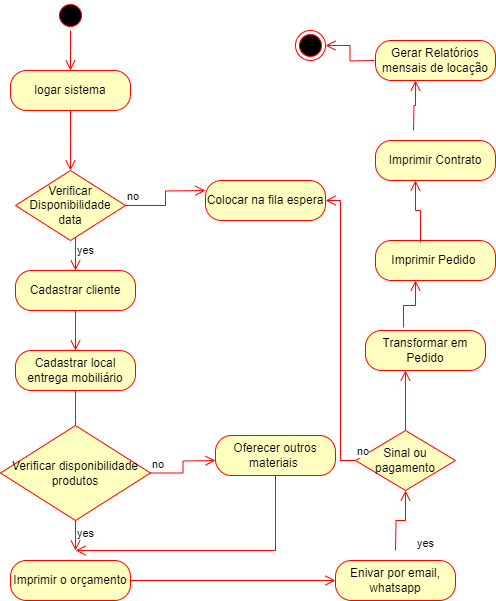

The diagram above was exported from draw.io. Its source (the exported page's mxGraphModel, read from the mxfile embedded in the PNG):
<mxGraphModel dx="874" dy="594" grid="1" gridSize="10" guides="1" tooltips="1" connect="1" arrows="1" fold="1" page="1" pageScale="1" pageWidth="827" pageHeight="1169" background="none" math="0" shadow="0">
  <root>
    <mxCell id="WIyWlLk6GJQsqaUBKTNV-0" />
    <mxCell id="WIyWlLk6GJQsqaUBKTNV-1" parent="WIyWlLk6GJQsqaUBKTNV-0" />
    <mxCell id="g01kaqP2_10-Sqqz8oOC-2" value="" style="ellipse;html=1;shape=startState;fillColor=#000000;strokeColor=#ff0000;" vertex="1" parent="WIyWlLk6GJQsqaUBKTNV-1">
      <mxGeometry x="70" y="50" width="30" height="30" as="geometry" />
    </mxCell>
    <mxCell id="g01kaqP2_10-Sqqz8oOC-3" value="" style="edgeStyle=orthogonalEdgeStyle;html=1;verticalAlign=bottom;endArrow=open;endSize=8;strokeColor=#ff0000;rounded=0;" edge="1" source="g01kaqP2_10-Sqqz8oOC-2" parent="WIyWlLk6GJQsqaUBKTNV-1">
      <mxGeometry relative="1" as="geometry">
        <mxPoint x="85" y="120" as="targetPoint" />
      </mxGeometry>
    </mxCell>
    <mxCell id="g01kaqP2_10-Sqqz8oOC-4" value="logar sistema" style="rounded=1;whiteSpace=wrap;html=1;arcSize=40;fontColor=#000000;fillColor=#ffffc0;strokeColor=#ff0000;" vertex="1" parent="WIyWlLk6GJQsqaUBKTNV-1">
      <mxGeometry x="25" y="120" width="120" height="40" as="geometry" />
    </mxCell>
    <mxCell id="g01kaqP2_10-Sqqz8oOC-5" value="" style="edgeStyle=orthogonalEdgeStyle;html=1;verticalAlign=bottom;endArrow=open;endSize=8;strokeColor=#ff0000;rounded=0;" edge="1" source="g01kaqP2_10-Sqqz8oOC-4" parent="WIyWlLk6GJQsqaUBKTNV-1">
      <mxGeometry relative="1" as="geometry">
        <mxPoint x="85" y="220" as="targetPoint" />
      </mxGeometry>
    </mxCell>
    <mxCell id="g01kaqP2_10-Sqqz8oOC-14" value="Verificar Disponibilidade data" style="rhombus;whiteSpace=wrap;html=1;fontColor=#000000;fillColor=#ffffc0;strokeColor=#ff0000;" vertex="1" parent="WIyWlLk6GJQsqaUBKTNV-1">
      <mxGeometry x="30" y="220" width="110" height="70" as="geometry" />
    </mxCell>
    <mxCell id="g01kaqP2_10-Sqqz8oOC-15" value="no" style="edgeStyle=orthogonalEdgeStyle;html=1;align=left;verticalAlign=bottom;endArrow=open;endSize=8;strokeColor=#ff0000;rounded=0;" edge="1" source="g01kaqP2_10-Sqqz8oOC-14" parent="WIyWlLk6GJQsqaUBKTNV-1">
      <mxGeometry x="-1" relative="1" as="geometry">
        <mxPoint x="220" y="240" as="targetPoint" />
      </mxGeometry>
    </mxCell>
    <mxCell id="g01kaqP2_10-Sqqz8oOC-16" value="yes" style="edgeStyle=orthogonalEdgeStyle;html=1;align=left;verticalAlign=top;endArrow=open;endSize=8;strokeColor=#ff0000;rounded=0;entryX=0.5;entryY=0;entryDx=0;entryDy=0;" edge="1" source="g01kaqP2_10-Sqqz8oOC-14" parent="WIyWlLk6GJQsqaUBKTNV-1" target="g01kaqP2_10-Sqqz8oOC-19">
      <mxGeometry x="-1" relative="1" as="geometry">
        <mxPoint x="80" y="320" as="targetPoint" />
        <Array as="points">
          <mxPoint x="90" y="300" />
          <mxPoint x="90" y="300" />
        </Array>
      </mxGeometry>
    </mxCell>
    <mxCell id="g01kaqP2_10-Sqqz8oOC-17" value="Colocar na fila espera" style="rounded=1;whiteSpace=wrap;html=1;arcSize=40;fontColor=#000000;fillColor=#ffffc0;strokeColor=#ff0000;" vertex="1" parent="WIyWlLk6GJQsqaUBKTNV-1">
      <mxGeometry x="220" y="230" width="120" height="40" as="geometry" />
    </mxCell>
    <mxCell id="g01kaqP2_10-Sqqz8oOC-19" value="Cadastrar cliente" style="rounded=1;whiteSpace=wrap;html=1;arcSize=40;fontColor=#000000;fillColor=#ffffc0;strokeColor=#ff0000;" vertex="1" parent="WIyWlLk6GJQsqaUBKTNV-1">
      <mxGeometry x="30" y="320" width="120" height="40" as="geometry" />
    </mxCell>
    <mxCell id="g01kaqP2_10-Sqqz8oOC-20" value="" style="edgeStyle=orthogonalEdgeStyle;html=1;verticalAlign=bottom;endArrow=open;endSize=8;strokeColor=#ff0000;rounded=0;" edge="1" source="g01kaqP2_10-Sqqz8oOC-19" parent="WIyWlLk6GJQsqaUBKTNV-1" target="g01kaqP2_10-Sqqz8oOC-21">
      <mxGeometry relative="1" as="geometry">
        <mxPoint x="90" y="420" as="targetPoint" />
      </mxGeometry>
    </mxCell>
    <mxCell id="g01kaqP2_10-Sqqz8oOC-21" value="Cadastrar local entrega mobiliário" style="rounded=1;whiteSpace=wrap;html=1;arcSize=40;fontColor=#000000;fillColor=#ffffc0;strokeColor=#ff0000;" vertex="1" parent="WIyWlLk6GJQsqaUBKTNV-1">
      <mxGeometry x="30" y="400" width="120" height="40" as="geometry" />
    </mxCell>
    <mxCell id="g01kaqP2_10-Sqqz8oOC-23" value="" style="edgeStyle=orthogonalEdgeStyle;html=1;verticalAlign=bottom;endArrow=open;endSize=8;strokeColor=#ff0000;rounded=0;" edge="1" parent="WIyWlLk6GJQsqaUBKTNV-1">
      <mxGeometry relative="1" as="geometry">
        <mxPoint x="90" y="490" as="targetPoint" />
        <mxPoint x="90" y="440" as="sourcePoint" />
        <Array as="points">
          <mxPoint x="90" y="470" />
          <mxPoint x="90" y="490" />
        </Array>
      </mxGeometry>
    </mxCell>
    <mxCell id="g01kaqP2_10-Sqqz8oOC-35" value="Verificar disponibilidade produtos" style="rhombus;whiteSpace=wrap;html=1;fontColor=#000000;fillColor=#ffffc0;strokeColor=#ff0000;" vertex="1" parent="WIyWlLk6GJQsqaUBKTNV-1">
      <mxGeometry x="15" y="475" width="150" height="95" as="geometry" />
    </mxCell>
    <mxCell id="g01kaqP2_10-Sqqz8oOC-36" value="no" style="edgeStyle=orthogonalEdgeStyle;html=1;align=left;verticalAlign=bottom;endArrow=open;endSize=8;strokeColor=#ff0000;rounded=0;" edge="1" source="g01kaqP2_10-Sqqz8oOC-35" parent="WIyWlLk6GJQsqaUBKTNV-1">
      <mxGeometry x="-1" relative="1" as="geometry">
        <mxPoint x="230" y="510" as="targetPoint" />
      </mxGeometry>
    </mxCell>
    <mxCell id="g01kaqP2_10-Sqqz8oOC-37" value="yes" style="edgeStyle=orthogonalEdgeStyle;html=1;align=left;verticalAlign=top;endArrow=open;endSize=8;strokeColor=#ff0000;rounded=0;" edge="1" source="g01kaqP2_10-Sqqz8oOC-35" parent="WIyWlLk6GJQsqaUBKTNV-1">
      <mxGeometry x="-1" relative="1" as="geometry">
        <mxPoint x="90" y="600" as="targetPoint" />
      </mxGeometry>
    </mxCell>
    <mxCell id="g01kaqP2_10-Sqqz8oOC-38" value="Oferecer outros materiais&amp;nbsp;" style="rounded=1;whiteSpace=wrap;html=1;arcSize=40;fontColor=#000000;fillColor=#ffffc0;strokeColor=#ff0000;" vertex="1" parent="WIyWlLk6GJQsqaUBKTNV-1">
      <mxGeometry x="230" y="485" width="120" height="40" as="geometry" />
    </mxCell>
    <mxCell id="g01kaqP2_10-Sqqz8oOC-39" value="" style="edgeStyle=orthogonalEdgeStyle;html=1;verticalAlign=bottom;endArrow=open;endSize=8;strokeColor=#ff0000;rounded=0;" edge="1" source="g01kaqP2_10-Sqqz8oOC-38" parent="WIyWlLk6GJQsqaUBKTNV-1">
      <mxGeometry relative="1" as="geometry">
        <mxPoint x="90" y="600" as="targetPoint" />
        <Array as="points">
          <mxPoint x="290" y="600" />
          <mxPoint x="101" y="600" />
        </Array>
      </mxGeometry>
    </mxCell>
    <mxCell id="g01kaqP2_10-Sqqz8oOC-40" value="Imprimir o orçamento" style="rounded=1;whiteSpace=wrap;html=1;arcSize=40;fontColor=#000000;fillColor=#ffffc0;strokeColor=#ff0000;" vertex="1" parent="WIyWlLk6GJQsqaUBKTNV-1">
      <mxGeometry x="25" y="610" width="120" height="40" as="geometry" />
    </mxCell>
    <mxCell id="g01kaqP2_10-Sqqz8oOC-41" value="" style="edgeStyle=orthogonalEdgeStyle;html=1;verticalAlign=bottom;endArrow=open;endSize=8;strokeColor=#ff0000;rounded=0;" edge="1" source="g01kaqP2_10-Sqqz8oOC-40" parent="WIyWlLk6GJQsqaUBKTNV-1" target="g01kaqP2_10-Sqqz8oOC-42">
      <mxGeometry relative="1" as="geometry">
        <mxPoint x="410" y="630" as="targetPoint" />
      </mxGeometry>
    </mxCell>
    <mxCell id="g01kaqP2_10-Sqqz8oOC-42" value="Enivar por email, whatsapp&lt;br&gt;" style="rounded=1;whiteSpace=wrap;html=1;arcSize=40;fontColor=#000000;fillColor=#ffffc0;strokeColor=#ff0000;" vertex="1" parent="WIyWlLk6GJQsqaUBKTNV-1">
      <mxGeometry x="350" y="610" width="120" height="40" as="geometry" />
    </mxCell>
    <mxCell id="g01kaqP2_10-Sqqz8oOC-52" value="Sinal ou pagamento" style="rhombus;whiteSpace=wrap;html=1;fontColor=#000000;fillColor=#ffffc0;strokeColor=#ff0000;" vertex="1" parent="WIyWlLk6GJQsqaUBKTNV-1">
      <mxGeometry x="370" y="480" width="100" height="60" as="geometry" />
    </mxCell>
    <mxCell id="g01kaqP2_10-Sqqz8oOC-53" value="no" style="edgeStyle=orthogonalEdgeStyle;html=1;align=left;verticalAlign=bottom;endArrow=open;endSize=8;strokeColor=#ff0000;rounded=0;entryX=1;entryY=0.5;entryDx=0;entryDy=0;" edge="1" source="g01kaqP2_10-Sqqz8oOC-52" parent="WIyWlLk6GJQsqaUBKTNV-1" target="g01kaqP2_10-Sqqz8oOC-17">
      <mxGeometry x="-1" relative="1" as="geometry">
        <mxPoint x="360" y="390" as="targetPoint" />
      </mxGeometry>
    </mxCell>
    <mxCell id="g01kaqP2_10-Sqqz8oOC-54" value="yes" style="edgeStyle=orthogonalEdgeStyle;html=1;align=left;verticalAlign=top;endArrow=open;endSize=8;strokeColor=#ff0000;rounded=0;entryX=0.5;entryY=1;entryDx=0;entryDy=0;" edge="1" parent="WIyWlLk6GJQsqaUBKTNV-1" target="g01kaqP2_10-Sqqz8oOC-52">
      <mxGeometry x="0.1367" y="-14" relative="1" as="geometry">
        <mxPoint x="410" y="600" as="targetPoint" />
        <mxPoint x="410" y="600" as="sourcePoint" />
        <mxPoint x="-4" y="10" as="offset" />
      </mxGeometry>
    </mxCell>
    <mxCell id="g01kaqP2_10-Sqqz8oOC-56" value="Transformar em Pedido" style="rounded=1;whiteSpace=wrap;html=1;arcSize=40;fontColor=#000000;fillColor=#ffffc0;strokeColor=#ff0000;" vertex="1" parent="WIyWlLk6GJQsqaUBKTNV-1">
      <mxGeometry x="380" y="380" width="120" height="40" as="geometry" />
    </mxCell>
    <mxCell id="g01kaqP2_10-Sqqz8oOC-57" value="" style="edgeStyle=orthogonalEdgeStyle;html=1;verticalAlign=bottom;endArrow=open;endSize=8;strokeColor=#ff0000;rounded=0;entryX=0.333;entryY=1;entryDx=0;entryDy=0;entryPerimeter=0;" edge="1" source="g01kaqP2_10-Sqqz8oOC-52" parent="WIyWlLk6GJQsqaUBKTNV-1" target="g01kaqP2_10-Sqqz8oOC-56">
      <mxGeometry relative="1" as="geometry">
        <mxPoint x="420" y="480" as="targetPoint" />
      </mxGeometry>
    </mxCell>
    <mxCell id="g01kaqP2_10-Sqqz8oOC-58" value="Imprimir Pedido&amp;nbsp;" style="rounded=1;whiteSpace=wrap;html=1;arcSize=40;fontColor=#000000;fillColor=#ffffc0;strokeColor=#ff0000;" vertex="1" parent="WIyWlLk6GJQsqaUBKTNV-1">
      <mxGeometry x="390" y="290" width="120" height="40" as="geometry" />
    </mxCell>
    <mxCell id="g01kaqP2_10-Sqqz8oOC-59" value="" style="edgeStyle=orthogonalEdgeStyle;html=1;verticalAlign=bottom;endArrow=open;endSize=8;strokeColor=#ff0000;rounded=0;entryX=0.333;entryY=1;entryDx=0;entryDy=0;entryPerimeter=0;exitX=0.317;exitY=-0.075;exitDx=0;exitDy=0;exitPerimeter=0;" edge="1" parent="WIyWlLk6GJQsqaUBKTNV-1" target="g01kaqP2_10-Sqqz8oOC-58" source="g01kaqP2_10-Sqqz8oOC-56">
      <mxGeometry relative="1" as="geometry">
        <mxPoint x="420" y="370" as="targetPoint" />
        <mxPoint x="420" y="370" as="sourcePoint" />
      </mxGeometry>
    </mxCell>
    <mxCell id="g01kaqP2_10-Sqqz8oOC-62" value="Imprimir Contrato" style="rounded=1;whiteSpace=wrap;html=1;arcSize=40;fontColor=#000000;fillColor=#ffffc0;strokeColor=#ff0000;" vertex="1" parent="WIyWlLk6GJQsqaUBKTNV-1">
      <mxGeometry x="390" y="190" width="120" height="40" as="geometry" />
    </mxCell>
    <mxCell id="g01kaqP2_10-Sqqz8oOC-63" value="" style="edgeStyle=orthogonalEdgeStyle;html=1;verticalAlign=bottom;endArrow=open;endSize=8;strokeColor=#ff0000;rounded=0;entryX=0.333;entryY=1;entryDx=0;entryDy=0;entryPerimeter=0;exitX=0.375;exitY=0.05;exitDx=0;exitDy=0;exitPerimeter=0;" edge="1" parent="WIyWlLk6GJQsqaUBKTNV-1" target="g01kaqP2_10-Sqqz8oOC-62" source="g01kaqP2_10-Sqqz8oOC-58">
      <mxGeometry relative="1" as="geometry">
        <mxPoint x="430" y="380" as="targetPoint" />
        <mxPoint x="428" y="387" as="sourcePoint" />
      </mxGeometry>
    </mxCell>
    <mxCell id="g01kaqP2_10-Sqqz8oOC-64" value="Gerar Relatórios mensais de locação" style="rounded=1;whiteSpace=wrap;html=1;arcSize=40;fontColor=#000000;fillColor=#ffffc0;strokeColor=#ff0000;" vertex="1" parent="WIyWlLk6GJQsqaUBKTNV-1">
      <mxGeometry x="390" y="90" width="120" height="40" as="geometry" />
    </mxCell>
    <mxCell id="g01kaqP2_10-Sqqz8oOC-65" value="" style="edgeStyle=orthogonalEdgeStyle;html=1;verticalAlign=bottom;endArrow=open;endSize=8;strokeColor=#ff0000;rounded=0;entryX=0.333;entryY=1;entryDx=0;entryDy=0;entryPerimeter=0;exitX=0.317;exitY=-0.075;exitDx=0;exitDy=0;exitPerimeter=0;" edge="1" parent="WIyWlLk6GJQsqaUBKTNV-1" target="g01kaqP2_10-Sqqz8oOC-64">
      <mxGeometry relative="1" as="geometry">
        <mxPoint x="430" y="173" as="targetPoint" />
        <mxPoint x="428" y="180" as="sourcePoint" />
      </mxGeometry>
    </mxCell>
    <mxCell id="g01kaqP2_10-Sqqz8oOC-66" value="" style="ellipse;html=1;shape=endState;fillColor=#000000;strokeColor=#ff0000;" vertex="1" parent="WIyWlLk6GJQsqaUBKTNV-1">
      <mxGeometry x="310" y="80" width="30" height="30" as="geometry" />
    </mxCell>
    <mxCell id="g01kaqP2_10-Sqqz8oOC-67" value="" style="edgeStyle=orthogonalEdgeStyle;html=1;verticalAlign=bottom;endArrow=open;endSize=8;strokeColor=#ff0000;rounded=0;entryX=1;entryY=0.5;entryDx=0;entryDy=0;" edge="1" parent="WIyWlLk6GJQsqaUBKTNV-1" target="g01kaqP2_10-Sqqz8oOC-66">
      <mxGeometry relative="1" as="geometry">
        <mxPoint x="440" y="143" as="targetPoint" />
        <mxPoint x="389" y="110" as="sourcePoint" />
      </mxGeometry>
    </mxCell>
  </root>
</mxGraphModel>